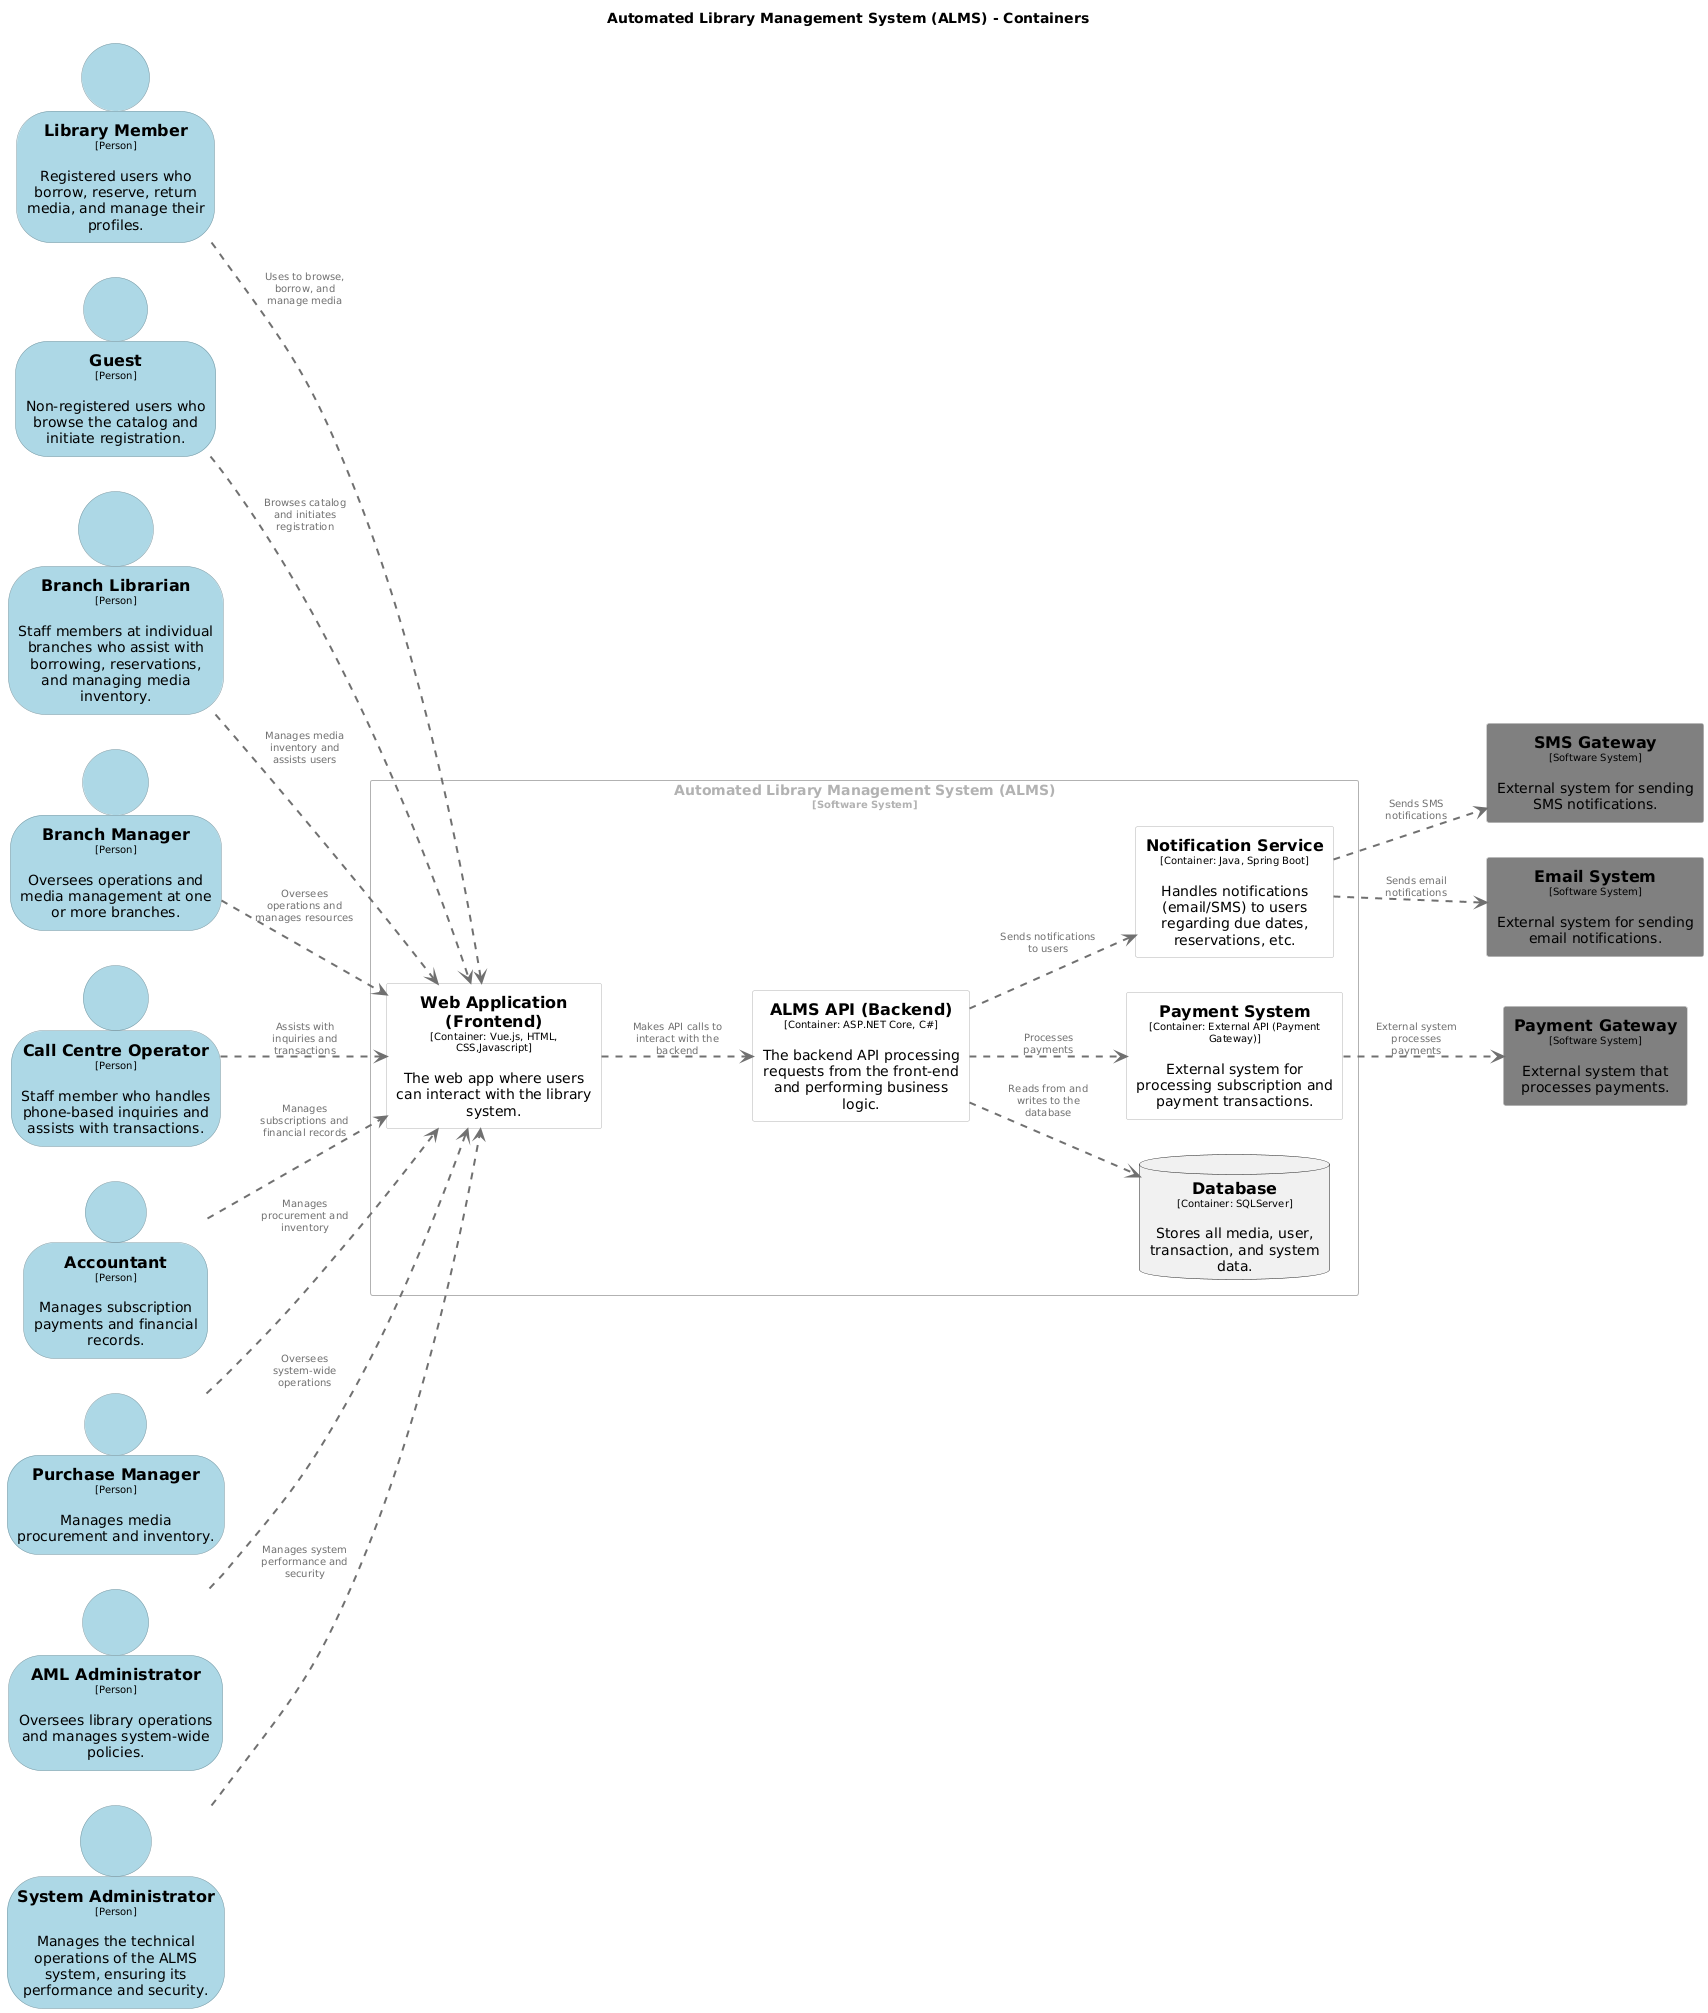

The diagram above was rendered by PlantUML. Its source (embedded in the PNG):
@startuml
set separator none
title Automated Library Management System (ALMS) - Containers

left to right direction

skinparam {
  arrowFontSize 10
  defaultTextAlignment center
  wrapWidth 200
  maxMessageSize 100
}

hide stereotype

skinparam rectangle<<AutomatedLibraryManagementSystemALMS.ALMSAPIBackend>> {
  BackgroundColor #ffffff
  FontColor #000000
  BorderColor #b2b2b2
  shadowing false
}
skinparam person<<AMLAdministrator>> {
  BackgroundColor #add8e6
  FontColor #000000
  BorderColor #7997a1
  shadowing false
}
skinparam person<<Accountant>> {
  BackgroundColor #add8e6
  FontColor #000000
  BorderColor #7997a1
  shadowing false
}
skinparam person<<BranchLibrarian>> {
  BackgroundColor #add8e6
  FontColor #000000
  BorderColor #7997a1
  shadowing false
}
skinparam person<<BranchManager>> {
  BackgroundColor #add8e6
  FontColor #000000
  BorderColor #7997a1
  shadowing false
}
skinparam person<<CallCentreOperator>> {
  BackgroundColor #add8e6
  FontColor #000000
  BorderColor #7997a1
  shadowing false
}
skinparam rectangle<<AutomatedLibraryManagementSystemALMS.Database>> {
  BackgroundColor #ffffff
  FontColor #000000
  BorderColor #b2b2b2
  shadowing false
}
skinparam rectangle<<EmailSystem>> {
  BackgroundColor grey
  FontColor #000000
  BorderColor #b2b2b2
  shadowing false
}
skinparam person<<Guest>> {
  BackgroundColor #add8e6
  FontColor #000000
  BorderColor #7997a1
  shadowing false
}
skinparam person<<LibraryMember>> {
  BackgroundColor #add8e6
  FontColor #000000
  BorderColor #7997a1
  shadowing false
}
skinparam rectangle<<AutomatedLibraryManagementSystemALMS.NotificationService>> {
  BackgroundColor #ffffff
  FontColor #000000
  BorderColor #b2b2b2
  shadowing false
}
skinparam rectangle<<PaymentGateway>> {
  BackgroundColor grey
  FontColor #000000
  BorderColor #b2b2b2
  shadowing false
}
skinparam rectangle<<AutomatedLibraryManagementSystemALMS.PaymentSystem>> {
  BackgroundColor #ffffff
  FontColor #000000
  BorderColor #b2b2b2
  shadowing false
}
skinparam person<<PurchaseManager>> {
  BackgroundColor #add8e6
  FontColor #000000
  BorderColor #7997a1
  shadowing false
}
skinparam rectangle<<SMSGateway>> {
  BackgroundColor grey
  FontColor #000000
  BorderColor #b2b2b2
  shadowing false
}
skinparam person<<SystemAdministrator>> {
  BackgroundColor #add8e6
  FontColor #000000
  BorderColor #7997a1
  shadowing false
}
skinparam rectangle<<AutomatedLibraryManagementSystemALMS.WebApplicationFrontend>> {
  BackgroundColor #ffffff
  FontColor #000000
  BorderColor #b2b2b2
  shadowing false
}
skinparam rectangle<<AutomatedLibraryManagementSystemALMS>> {
  BorderColor #b2b2b2
  FontColor #b2b2b2
  shadowing false
}

person "==Library Member\n<size:10>[Person]</size>\n\nRegistered users who borrow, reserve, return media, and manage their profiles." <<LibraryMember>> as LibraryMember
person "==Guest\n<size:10>[Person]</size>\n\nNon-registered users who browse the catalog and initiate registration." <<Guest>> as Guest
person "==Branch Librarian\n<size:10>[Person]</size>\n\nStaff members at individual branches who assist with borrowing, reservations, and managing media inventory." <<BranchLibrarian>> as BranchLibrarian
person "==Branch Manager\n<size:10>[Person]</size>\n\nOversees operations and media management at one or more branches." <<BranchManager>> as BranchManager
person "==Call Centre Operator\n<size:10>[Person]</size>\n\nStaff member who handles phone-based inquiries and assists with transactions." <<CallCentreOperator>> as CallCentreOperator
person "==Accountant\n<size:10>[Person]</size>\n\nManages subscription payments and financial records." <<Accountant>> as Accountant
person "==Purchase Manager\n<size:10>[Person]</size>\n\nManages media procurement and inventory." <<PurchaseManager>> as PurchaseManager
person "==AML Administrator\n<size:10>[Person]</size>\n\nOversees library operations and manages system-wide policies." <<AMLAdministrator>> as AMLAdministrator
person "==System Administrator\n<size:10>[Person]</size>\n\nManages the technical operations of the ALMS system, ensuring its performance and security." <<SystemAdministrator>> as SystemAdministrator
rectangle "==Payment Gateway\n<size:10>[Software System]</size>\n\nExternal system that processes payments." <<PaymentGateway>> as PaymentGateway
rectangle "==SMS Gateway\n<size:10>[Software System]</size>\n\nExternal system for sending SMS notifications." <<SMSGateway>> as SMSGateway
rectangle "==Email System\n<size:10>[Software System]</size>\n\nExternal system for sending email notifications." <<EmailSystem>> as EmailSystem

rectangle "Automated Library Management System (ALMS)\n<size:10>[Software System]</size>" <<AutomatedLibraryManagementSystemALMS>> {
  rectangle "==Web Application (Frontend)\n<size:10>[Container: Vue.js, HTML, CSS,Javascript]</size>\n\nThe web app where users can interact with the library system." <<AutomatedLibraryManagementSystemALMS.WebApplicationFrontend>> as AutomatedLibraryManagementSystemALMS.WebApplicationFrontend
  rectangle "==ALMS API (Backend)\n<size:10>[Container: ASP.NET Core, C#]</size>\n\nThe backend API processing requests from the front-end and performing business logic." <<AutomatedLibraryManagementSystemALMS.ALMSAPIBackend>> as AutomatedLibraryManagementSystemALMS.ALMSAPIBackend
  Database "==Database\n<size:10>[Container: SQLServer]</size>\n\nStores all media, user, transaction, and system data." <<AutomatedLibraryManagementSystemALMS.Database>> as AutomatedLibraryManagementSystemALMS.Database
  rectangle "==Notification Service\n<size:10>[Container: Java, Spring Boot]</size>\n\nHandles notifications (email/SMS) to users regarding due dates, reservations, etc." <<AutomatedLibraryManagementSystemALMS.NotificationService>> as AutomatedLibraryManagementSystemALMS.NotificationService
  rectangle "==Payment System\n<size:10>[Container: External API (Payment Gateway)]</size>\n\nExternal system for processing subscription and payment transactions." <<AutomatedLibraryManagementSystemALMS.PaymentSystem>> as AutomatedLibraryManagementSystemALMS.PaymentSystem
}

LibraryMember .[#707070,thickness=2].> AutomatedLibraryManagementSystemALMS.WebApplicationFrontend : "<color:#707070>Uses to browse, borrow, and manage media"
Guest .[#707070,thickness=2].> AutomatedLibraryManagementSystemALMS.WebApplicationFrontend : "<color:#707070>Browses catalog and initiates registration"
BranchLibrarian .[#707070,thickness=2].> AutomatedLibraryManagementSystemALMS.WebApplicationFrontend : "<color:#707070>Manages media inventory and assists users"
BranchManager .[#707070,thickness=2].> AutomatedLibraryManagementSystemALMS.WebApplicationFrontend : "<color:#707070>Oversees operations and manages resources"
CallCentreOperator .[#707070,thickness=2].> AutomatedLibraryManagementSystemALMS.WebApplicationFrontend : "<color:#707070>Assists with inquiries and transactions"
Accountant .[#707070,thickness=2].> AutomatedLibraryManagementSystemALMS.WebApplicationFrontend : "<color:#707070>Manages subscriptions and financial records"
PurchaseManager .[#707070,thickness=2].> AutomatedLibraryManagementSystemALMS.WebApplicationFrontend : "<color:#707070>Manages procurement and inventory"
AMLAdministrator .[#707070,thickness=2].> AutomatedLibraryManagementSystemALMS.WebApplicationFrontend : "<color:#707070>Oversees system-wide operations"
SystemAdministrator .[#707070,thickness=2].> AutomatedLibraryManagementSystemALMS.WebApplicationFrontend : "<color:#707070>Manages system performance and security"
AutomatedLibraryManagementSystemALMS.WebApplicationFrontend .[#707070,thickness=2].> AutomatedLibraryManagementSystemALMS.ALMSAPIBackend : "<color:#707070>Makes API calls to interact with the backend"
AutomatedLibraryManagementSystemALMS.ALMSAPIBackend .[#707070,thickness=2].> AutomatedLibraryManagementSystemALMS.Database : "<color:#707070>Reads from and writes to the database"
AutomatedLibraryManagementSystemALMS.ALMSAPIBackend .[#707070,thickness=2].> AutomatedLibraryManagementSystemALMS.NotificationService : "<color:#707070>Sends notifications to users"
AutomatedLibraryManagementSystemALMS.ALMSAPIBackend .[#707070,thickness=2].> AutomatedLibraryManagementSystemALMS.PaymentSystem : "<color:#707070>Processes payments"
AutomatedLibraryManagementSystemALMS.PaymentSystem .[#707070,thickness=2].> PaymentGateway : "<color:#707070>External system processes payments"
AutomatedLibraryManagementSystemALMS.NotificationService .[#707070,thickness=2].> SMSGateway : "<color:#707070>Sends SMS notifications"
AutomatedLibraryManagementSystemALMS.NotificationService .[#707070,thickness=2].> EmailSystem : "<color:#707070>Sends email notifications"
@enduml